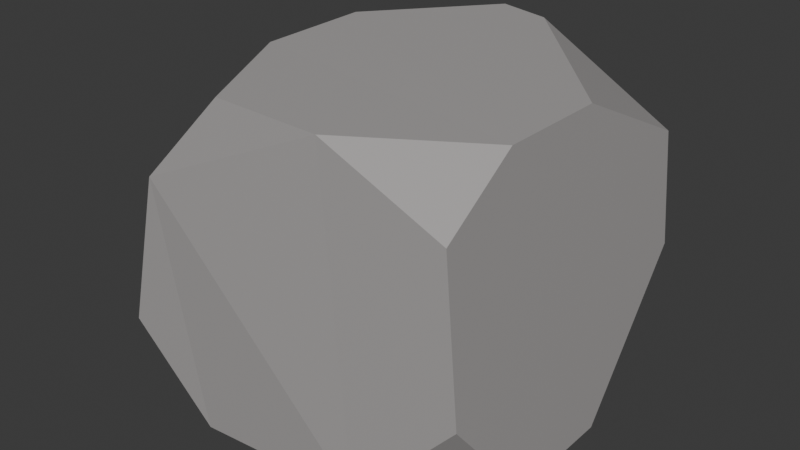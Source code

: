# Source: stone-1.blend  (saved by Blender 5.1.29; exported with 4.5.12 LTS)
import bpy
from mathutils import Matrix  # noqa: F401  (used for matrix-valued properties, if any)

bpy.ops.wm.read_factory_settings(use_empty=True)
scene = bpy.context.scene
scene.name = 'Scene'

# ---- collections
col_collection = bpy.data.collections.new('Collection'); scene.collection.children.link(col_collection)

# ---- images (referenced by path relative to the original .blend; pixels are not part of the script)
import os
ASSET_DIR = os.environ.get("B2B_ASSET_DIR", "")  # directory of the original .blend (textures are referenced by path, not embedded)
HERE = os.path.dirname(os.path.abspath(__file__))  # packed textures are extracted next to this script under _unpacked/

def load_image(name, relpath, width, height, colorspace="sRGB"):
    """Load a texture the original file referenced (path relative to the .blend, or extracted next to this script)."""
    p = next((c for c in (os.path.join(HERE, relpath), os.path.join(ASSET_DIR, relpath)) if relpath and os.path.exists(c)), "")
    if p:
        img = bpy.data.images.load(p, check_existing=True)
        img.name = name
    else:  # same state as the original file: an image datablock whose file is absent (Cycles renders it pink)
        img = bpy.data.images.new(name, width, height)
        img.source = "FILE"
        img.filepath = "//" + (relpath or name)
    img.colorspace_settings.name = colorspace
    return img
img_worm_palette_png_001 = load_image('WORM-Palette.png.001', '_unpacked/WORM-Palette.52f920b4.png', 96, 96, 'sRGB')

# ---- materials (node trees are filled in below, after node groups)
mat_worm_001 = bpy.data.materials.new('WORM.001')
mat_worm_001.use_backface_culling_lightprobe_volume = False
mat_worm_001.use_transparent_shadow = False

# ---- material node trees
mat_worm_001.use_nodes = True; mat_worm_001.node_tree.nodes.clear()
_N = mat_worm_001.node_tree.nodes; _L = mat_worm_001.node_tree.links
n0 = _N.new('ShaderNodeBsdfPrincipled'); n0.name = 'Principled BSDF'; n0.location = (10, 300)
n0.distribution = 'GGX'
n0.subsurface_method = 'RANDOM_WALK_SKIN'
n0.inputs[3].default_value = 1.45
n0.inputs[27].default_value = (0.0, 0.0, 0.0, 1.0)
n0.inputs[28].default_value = 1.0
n1 = _N.new('ShaderNodeOutputMaterial'); n1.name = 'Material Output'; n1.location = (300, 300)
n2 = _N.new('ShaderNodeTexImage'); n2.name = 'Image Texture'; n2.location = (-393, 125)
n2.image = img_worm_palette_png_001
n2.interpolation = 'Closest'
_L.new(n0.outputs[0], n1.inputs[0])
_L.new(n2.outputs[0], n0.inputs[0])
n1.is_active_output = True

# ---- world
world_world = bpy.data.worlds.new('World'); scene.world = world_world
world_world.use_nodes = True; world_world.node_tree.nodes.clear()
_N = world_world.node_tree.nodes; _L = world_world.node_tree.links
n0 = _N.new('ShaderNodeOutputWorld'); n0.name = 'World Output'; n0.location = (200, 100)
n1 = _N.new('ShaderNodeBackground'); n1.name = 'Background'; n1.location = (-200, 100)
n1.inputs[0].default_value = (0.05088, 0.05088, 0.05088, 1.0)
_L.new(n1.outputs[0], n0.inputs[0])
n0.is_active_output = True
world_world.color = (0.05088, 0.05088, 0.05088)
world_world.sun_shadow_jitter_overblur = 0.0

# ---- meshes
me_cube_009 = bpy.data.meshes.new('Cube.009')
me_cube_009.from_pydata([(-0.04382, -0.08627, 0.001272), (-0.07985, -0.0936, 0.05113), (-0.09461, -0.02915, 0.0009403), (-0.02117, -0.08627, 0.1728), (-0.04903, -0.02906, 0.1754), (-0.05927, -0.09388, 0.1299), (-0.09599, 0.02894, 0.001303), (-0.08082, 0.09812, 0.06613), (-0.02908, 0.0979, 0.001272), (-0.01173, 0.0979, 0.1717), (-0.06923, 0.0979, 0.119), (-0.05042, 0.02903, 0.1757), (0.09494, -0.02902, 0.001272), (0.09029, -0.0723, 0.05532), (0.04089, -0.07987, 0.001272), (0.0265, -0.07987, 0.1675), (0.08339, -0.0723, 0.1355), (0.08109, -0.02902, 0.1614), (0.02615, 0.0979, 0.001272), (0.08902, 0.0979, 0.07006), (0.09494, 0.02911, 0.001272), (0.08109, 0.02911, 0.1614), (0.08402, 0.0979, 0.1282), (0.01162, 0.0979, 0.1691)], [], [(14, 15, 5), (21, 13, 20), (17, 4, 15), (6, 11, 7), (23, 19, 10), (0, 1, 2), (3, 4, 5), (6, 7, 8), (9, 10, 11), (12, 13, 14), (15, 16, 17), (18, 19, 20), (21, 22, 23), (14, 0, 6), (0, 14, 5), (14, 13, 15), (13, 16, 15), (15, 3, 5), (5, 1, 0), (12, 20, 13), (20, 19, 21), (19, 22, 21), (21, 17, 13), (17, 16, 13), (17, 21, 11), (21, 23, 11), (23, 9, 11), (11, 4, 17), (4, 3, 15), (6, 2, 4), (2, 1, 4), (1, 5, 4), (4, 11, 6), (11, 10, 7), (18, 8, 10), (8, 7, 10), (10, 9, 23), (18, 10, 19), (23, 22, 19), (2, 6, 0), (6, 8, 14), (8, 18, 14), (18, 20, 14), (20, 12, 14)])
_uv = me_cube_009.uv_layers.new(name='UVMap')
_uv.uv.foreach_set('vector', [0.7766, 0.5873, 0.7756, 0.5858, 0.7766, 0.5855, 0.7756, 0.5855, 0.7756, 0.5871, 0.7743, 0.5868, 0.7793, 0.5855, 0.7793, 0.587, 0.7787, 0.5861, 0.7764, 0.5873, 0.7764, 0.5893, 0.7756, 0.5881, 0.7733, 0.5886, 0.7741, 0.5875, 0.7741, 0.5893, 0.7787, 0.5914, 0.7793, 0.5911, 0.7793, 0.592, 0.775, 0.5918, 0.7743, 0.5917, 0.775, 0.5911, 0.7756, 0.5909, 0.7765, 0.5904, 0.7765, 0.5914, 0.779, 0.5878, 0.7797, 0.5873, 0.7797, 0.5883, 0.779, 0.5887, 0.7797, 0.5883, 0.7797, 0.5892, 0.7754, 0.592, 0.775, 0.5914, 0.7754, 0.5911, 0.7787, 0.5894, 0.7787, 0.5905, 0.7778, 0.59, 0.7778, 0.5907, 0.7786, 0.5905, 0.7786, 0.5914, 0.7739, 0.5913, 0.7733, 0.5906, 0.7739, 0.5893, 0.7774, 0.5861, 0.7781, 0.5855, 0.7781, 0.5873, 0.7778, 0.5912, 0.7772, 0.5906, 0.7778, 0.5893, 0.7796, 0.5909, 0.7792, 0.5901, 0.7796, 0.5894, 0.7739, 0.5923, 0.7736, 0.5918, 0.7739, 0.5913, 0.78, 0.5869, 0.7797, 0.5861, 0.78, 0.5855, 0.7739, 0.5915, 0.7742, 0.5909, 0.7742, 0.5922, 0.7774, 0.5873, 0.7766, 0.5865, 0.7774, 0.5855, 0.7797, 0.5868, 0.7793, 0.5863, 0.7797, 0.5855, 0.7792, 0.5911, 0.7787, 0.5906, 0.7792, 0.5894, 0.777, 0.5923, 0.7766, 0.5919, 0.777, 0.591, 0.7787, 0.5871, 0.7781, 0.5869, 0.7787, 0.5855, 0.7766, 0.5893, 0.7766, 0.5904, 0.7756, 0.5904, 0.7796, 0.5919, 0.7794, 0.5917, 0.7796, 0.5909, 0.779, 0.5889, 0.7784, 0.5887, 0.779, 0.5873, 0.7775, 0.5922, 0.7772, 0.5916, 0.7775, 0.5912, 0.7784, 0.5894, 0.7778, 0.5892, 0.7784, 0.5873, 0.7771, 0.5893, 0.7764, 0.5888, 0.7771, 0.5873, 0.7743, 0.5909, 0.7739, 0.5901, 0.7743, 0.5893, 0.775, 0.5911, 0.7743, 0.5909, 0.775, 0.589, 0.78, 0.5888, 0.7797, 0.5878, 0.78, 0.5873, 0.7771, 0.591, 0.7766, 0.5906, 0.7771, 0.5893, 0.7799, 0.5922, 0.7796, 0.5914, 0.7799, 0.5908, 0.7771, 0.5921, 0.777, 0.5912, 0.7771, 0.591, 0.7743, 0.5885, 0.7753, 0.5871, 0.7753, 0.589, 0.7799, 0.5908, 0.7796, 0.59, 0.7799, 0.5894, 0.7741, 0.588, 0.7743, 0.5875, 0.7743, 0.5889, 0.7743, 0.5875, 0.7733, 0.5873, 0.7743, 0.5855, 0.7755, 0.5911, 0.775, 0.5909, 0.7755, 0.589, 0.7778, 0.5893, 0.7771, 0.5885, 0.7778, 0.5873, 0.7756, 0.5885, 0.7753, 0.5879, 0.7756, 0.5871])
me_cube_009.materials.append(mat_worm_001)
me_cube_009.update()

# ---- objects
ob_stone_1_lod_1 = bpy.data.objects.new('Stone_1_LOD-1', me_cube_009)

# ---- transforms, parenting, visibility, modifiers, constraints
ob_stone_1_lod_1.location = (0.0, 0.0, 0.0)

# ---- collection membership
col_collection.objects.link(ob_stone_1_lod_1)

# ---- scene / render settings (as saved in the file)
scene.frame_start = 1; scene.frame_end = 250; scene.frame_set(1)
scene.render.engine = 'BLENDER_EEVEE_NEXT'
scene.render.bake_bias = 0.0
scene.render.bake_samples = 0
scene.cycles.sampling_pattern = 'TABULATED_SOBOL'
scene.eevee.use_volume_custom_range = False
bpy.context.view_layer.update()

# ---- added for rendering (the .blend has no active camera and no usable light): camera, sun
cam_auto = bpy.data.cameras.new('AutoCamera')
cam_auto.lens = 50.0
cam_auto.sensor_width = 36.0
cam_auto.clip_end = 1000.0
ob_auto_camera = bpy.data.objects.new('AutoCamera', cam_auto)
scene.collection.objects.link(ob_auto_camera)
ob_auto_camera.location = (0.297671, -0.355715, 0.326899)
ob_auto_camera.rotation_euler = (1.09748, -7.21219e-08, 0.694738)
scene.camera = ob_auto_camera
light_auto_sun = bpy.data.lights.new('AutoSun', 'SUN')
light_auto_sun.energy = 3.0
light_auto_sun.angle = 0.0523599
ob_auto_sun = bpy.data.objects.new('AutoSun', light_auto_sun)
scene.collection.objects.link(ob_auto_sun)
ob_auto_sun.rotation_euler = (0.872665, 0.174533, 0.523599)
bpy.context.view_layer.update()
